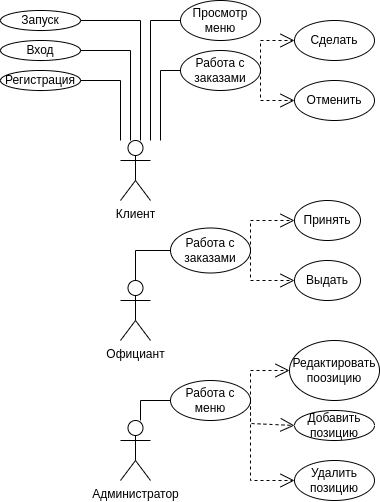

The diagram above was exported from draw.io. Its source (the exported page's mxGraphModel, read from the mxfile embedded in the PNG):
<mxGraphModel dx="1434" dy="843" grid="1" gridSize="10" guides="1" tooltips="1" connect="1" arrows="1" fold="1" page="1" pageScale="1" pageWidth="827" pageHeight="1169" math="0" shadow="0">
  <root>
    <mxCell id="0" />
    <mxCell id="1" parent="0" />
    <mxCell id="bGXwNvkmvV8aNvhXHTD2-5" value="Клиент" style="shape=umlActor;verticalLabelPosition=bottom;verticalAlign=top;html=1;outlineConnect=0;" parent="1" vertex="1">
      <mxGeometry x="240" y="170" width="30" height="60" as="geometry" />
    </mxCell>
    <mxCell id="bGXwNvkmvV8aNvhXHTD2-6" value="Вход" style="ellipse;whiteSpace=wrap;html=1;" parent="1" vertex="1">
      <mxGeometry x="120" y="70" width="80" height="20" as="geometry" />
    </mxCell>
    <mxCell id="bGXwNvkmvV8aNvhXHTD2-7" value="Регистрация" style="ellipse;whiteSpace=wrap;html=1;" parent="1" vertex="1">
      <mxGeometry x="120" y="100" width="80" height="20" as="geometry" />
    </mxCell>
    <mxCell id="bGXwNvkmvV8aNvhXHTD2-10" value="" style="endArrow=none;html=1;rounded=0;entryX=1;entryY=0.5;entryDx=0;entryDy=0;" parent="1" target="bGXwNvkmvV8aNvhXHTD2-11" edge="1">
      <mxGeometry width="50" height="50" relative="1" as="geometry">
        <mxPoint x="260" y="170" as="sourcePoint" />
        <mxPoint x="260" y="50" as="targetPoint" />
        <Array as="points">
          <mxPoint x="260" y="50" />
        </Array>
      </mxGeometry>
    </mxCell>
    <mxCell id="bGXwNvkmvV8aNvhXHTD2-11" value="Запуск" style="ellipse;whiteSpace=wrap;html=1;" parent="1" vertex="1">
      <mxGeometry x="120" y="40" width="80" height="20" as="geometry" />
    </mxCell>
    <mxCell id="bGXwNvkmvV8aNvhXHTD2-12" value="" style="endArrow=none;html=1;rounded=0;entryX=0;entryY=0.5;entryDx=0;entryDy=0;" parent="1" target="bGXwNvkmvV8aNvhXHTD2-15" edge="1">
      <mxGeometry width="50" height="50" relative="1" as="geometry">
        <mxPoint x="270" y="170" as="sourcePoint" />
        <mxPoint x="270" y="49.99999999999994" as="targetPoint" />
        <Array as="points">
          <mxPoint x="270" y="50" />
        </Array>
      </mxGeometry>
    </mxCell>
    <mxCell id="bGXwNvkmvV8aNvhXHTD2-13" value="" style="endArrow=none;html=1;rounded=0;entryX=1;entryY=0.5;entryDx=0;entryDy=0;" parent="1" target="bGXwNvkmvV8aNvhXHTD2-7" edge="1">
      <mxGeometry width="50" height="50" relative="1" as="geometry">
        <mxPoint x="240.0000000000001" y="170" as="sourcePoint" />
        <mxPoint x="240.0000000000001" y="49.99999999999994" as="targetPoint" />
        <Array as="points">
          <mxPoint x="240" y="110" />
        </Array>
      </mxGeometry>
    </mxCell>
    <mxCell id="bGXwNvkmvV8aNvhXHTD2-14" value="" style="endArrow=none;html=1;rounded=0;entryX=1;entryY=0.5;entryDx=0;entryDy=0;" parent="1" target="bGXwNvkmvV8aNvhXHTD2-6" edge="1">
      <mxGeometry width="50" height="50" relative="1" as="geometry">
        <mxPoint x="250.0000000000001" y="170" as="sourcePoint" />
        <mxPoint x="250.0000000000001" y="49.99999999999994" as="targetPoint" />
        <Array as="points">
          <mxPoint x="250" y="80" />
        </Array>
      </mxGeometry>
    </mxCell>
    <mxCell id="bGXwNvkmvV8aNvhXHTD2-15" value="Просмотр меню" style="ellipse;whiteSpace=wrap;html=1;" parent="1" vertex="1">
      <mxGeometry x="300" y="30" width="80" height="40" as="geometry" />
    </mxCell>
    <mxCell id="bGXwNvkmvV8aNvhXHTD2-16" value="Официант" style="shape=umlActor;verticalLabelPosition=bottom;verticalAlign=top;html=1;outlineConnect=0;" parent="1" vertex="1">
      <mxGeometry x="240" y="310" width="30" height="60" as="geometry" />
    </mxCell>
    <mxCell id="bGXwNvkmvV8aNvhXHTD2-21" value="" style="endArrow=none;html=1;rounded=0;entryX=0;entryY=0.5;entryDx=0;entryDy=0;exitX=0.5;exitY=0;exitDx=0;exitDy=0;exitPerimeter=0;" parent="1" source="bGXwNvkmvV8aNvhXHTD2-16" target="bGXwNvkmvV8aNvhXHTD2-22" edge="1">
      <mxGeometry width="50" height="50" relative="1" as="geometry">
        <mxPoint x="260" y="310" as="sourcePoint" />
        <mxPoint x="260" y="280" as="targetPoint" />
        <Array as="points">
          <mxPoint x="255" y="280" />
        </Array>
      </mxGeometry>
    </mxCell>
    <mxCell id="bGXwNvkmvV8aNvhXHTD2-22" value="Работа с заказами" style="ellipse;whiteSpace=wrap;html=1;" parent="1" vertex="1">
      <mxGeometry x="290" y="257.5" width="80" height="45" as="geometry" />
    </mxCell>
    <mxCell id="bGXwNvkmvV8aNvhXHTD2-23" value="" style="endArrow=open;endSize=12;dashed=1;html=1;rounded=0;exitX=1;exitY=0.5;exitDx=0;exitDy=0;entryX=0;entryY=0.5;entryDx=0;entryDy=0;" parent="1" source="bGXwNvkmvV8aNvhXHTD2-22" target="bGXwNvkmvV8aNvhXHTD2-24" edge="1">
      <mxGeometry width="160" relative="1" as="geometry">
        <mxPoint x="410" y="290" as="sourcePoint" />
        <mxPoint x="340" y="190" as="targetPoint" />
        <Array as="points">
          <mxPoint x="370" y="250" />
        </Array>
      </mxGeometry>
    </mxCell>
    <mxCell id="bGXwNvkmvV8aNvhXHTD2-24" value="Принять" style="ellipse;whiteSpace=wrap;html=1;" parent="1" vertex="1">
      <mxGeometry x="414" y="230" width="66" height="40" as="geometry" />
    </mxCell>
    <mxCell id="bGXwNvkmvV8aNvhXHTD2-27" value="Администратор" style="shape=umlActor;verticalLabelPosition=bottom;verticalAlign=top;html=1;outlineConnect=0;" parent="1" vertex="1">
      <mxGeometry x="240" y="450" width="30" height="60" as="geometry" />
    </mxCell>
    <mxCell id="bGXwNvkmvV8aNvhXHTD2-29" value="Работа с меню" style="ellipse;whiteSpace=wrap;html=1;" parent="1" vertex="1">
      <mxGeometry x="290" y="410" width="80" height="40" as="geometry" />
    </mxCell>
    <mxCell id="bGXwNvkmvV8aNvhXHTD2-30" value="" style="endArrow=open;endSize=12;dashed=1;html=1;rounded=0;entryX=0;entryY=0.5;entryDx=0;entryDy=0;exitX=1;exitY=0.5;exitDx=0;exitDy=0;" parent="1" source="bGXwNvkmvV8aNvhXHTD2-29" target="bGXwNvkmvV8aNvhXHTD2-32" edge="1">
      <mxGeometry width="160" relative="1" as="geometry">
        <mxPoint x="390" y="430" as="sourcePoint" />
        <mxPoint x="410" y="424.6299999999999" as="targetPoint" />
        <Array as="points">
          <mxPoint x="370" y="400" />
        </Array>
      </mxGeometry>
    </mxCell>
    <mxCell id="bGXwNvkmvV8aNvhXHTD2-32" value="Редактировать поозицию" style="ellipse;whiteSpace=wrap;html=1;" parent="1" vertex="1">
      <mxGeometry x="409" y="370" width="90" height="60" as="geometry" />
    </mxCell>
    <mxCell id="bGXwNvkmvV8aNvhXHTD2-34" value="Добавить позицию" style="ellipse;whiteSpace=wrap;html=1;" parent="1" vertex="1">
      <mxGeometry x="414" y="440" width="80" height="30" as="geometry" />
    </mxCell>
    <mxCell id="bGXwNvkmvV8aNvhXHTD2-35" value="" style="endArrow=open;endSize=12;dashed=1;html=1;rounded=0;entryX=0;entryY=0.5;entryDx=0;entryDy=0;exitX=1;exitY=0.5;exitDx=0;exitDy=0;" parent="1" source="bGXwNvkmvV8aNvhXHTD2-29" target="bGXwNvkmvV8aNvhXHTD2-34" edge="1">
      <mxGeometry width="160" relative="1" as="geometry">
        <mxPoint x="368.45940099198083" y="445.5405188859188" as="sourcePoint" />
        <mxPoint x="420" y="555" as="targetPoint" />
        <Array as="points">
          <mxPoint x="370" y="453" />
        </Array>
      </mxGeometry>
    </mxCell>
    <mxCell id="gSE88ryynQfz-dlZ2ELQ-1" value="" style="endArrow=none;html=1;rounded=0;entryX=0;entryY=0.5;entryDx=0;entryDy=0;" parent="1" target="gSE88ryynQfz-dlZ2ELQ-2" edge="1">
      <mxGeometry width="50" height="50" relative="1" as="geometry">
        <mxPoint x="280" y="170" as="sourcePoint" />
        <mxPoint x="280" y="59.99999999999994" as="targetPoint" />
        <Array as="points">
          <mxPoint x="280" y="100" />
        </Array>
      </mxGeometry>
    </mxCell>
    <mxCell id="gSE88ryynQfz-dlZ2ELQ-2" value="Работа с заказами" style="ellipse;whiteSpace=wrap;html=1;" parent="1" vertex="1">
      <mxGeometry x="300" y="80" width="80" height="40" as="geometry" />
    </mxCell>
    <mxCell id="gSE88ryynQfz-dlZ2ELQ-3" value="Выдать" style="ellipse;whiteSpace=wrap;html=1;" parent="1" vertex="1">
      <mxGeometry x="414" y="290" width="66" height="40" as="geometry" />
    </mxCell>
    <mxCell id="gSE88ryynQfz-dlZ2ELQ-4" value="" style="endArrow=open;endSize=12;dashed=1;html=1;rounded=0;entryX=0;entryY=0.5;entryDx=0;entryDy=0;exitX=1;exitY=0.5;exitDx=0;exitDy=0;" parent="1" source="bGXwNvkmvV8aNvhXHTD2-22" target="gSE88ryynQfz-dlZ2ELQ-3" edge="1">
      <mxGeometry width="160" relative="1" as="geometry">
        <mxPoint x="379.9999999999982" y="290" as="sourcePoint" />
        <mxPoint x="420" y="290" as="targetPoint" />
        <Array as="points">
          <mxPoint x="370" y="310" />
        </Array>
      </mxGeometry>
    </mxCell>
    <mxCell id="gSE88ryynQfz-dlZ2ELQ-6" value="" style="endArrow=none;html=1;rounded=0;entryX=0;entryY=0.5;entryDx=0;entryDy=0;" parent="1" target="bGXwNvkmvV8aNvhXHTD2-29" edge="1">
      <mxGeometry width="50" height="50" relative="1" as="geometry">
        <mxPoint x="260" y="450" as="sourcePoint" />
        <mxPoint x="299.99999999999966" y="289.99999999999994" as="targetPoint" />
        <Array as="points">
          <mxPoint x="260" y="430" />
        </Array>
      </mxGeometry>
    </mxCell>
    <mxCell id="d3afHLygNIOn1xXMTSkr-1" value="Сделать" style="ellipse;whiteSpace=wrap;html=1;" parent="1" vertex="1">
      <mxGeometry x="414" y="50" width="80" height="40" as="geometry" />
    </mxCell>
    <mxCell id="d3afHLygNIOn1xXMTSkr-2" value="Отменить" style="ellipse;whiteSpace=wrap;html=1;" parent="1" vertex="1">
      <mxGeometry x="414" y="110" width="80" height="40" as="geometry" />
    </mxCell>
    <mxCell id="d3afHLygNIOn1xXMTSkr-5" value="" style="endArrow=open;endSize=12;dashed=1;html=1;rounded=0;entryX=0;entryY=0.5;entryDx=0;entryDy=0;exitX=1;exitY=0.5;exitDx=0;exitDy=0;" parent="1" source="gSE88ryynQfz-dlZ2ELQ-2" target="d3afHLygNIOn1xXMTSkr-2" edge="1">
      <mxGeometry width="160" relative="1" as="geometry">
        <mxPoint x="379.9999999999982" y="99.71000000000001" as="sourcePoint" />
        <mxPoint x="420" y="99.71000000000001" as="targetPoint" />
        <Array as="points">
          <mxPoint x="380" y="130" />
        </Array>
      </mxGeometry>
    </mxCell>
    <mxCell id="d3afHLygNIOn1xXMTSkr-6" value="" style="endArrow=open;endSize=12;dashed=1;html=1;rounded=0;entryX=0;entryY=0.5;entryDx=0;entryDy=0;exitX=1;exitY=0.5;exitDx=0;exitDy=0;" parent="1" source="gSE88ryynQfz-dlZ2ELQ-2" target="d3afHLygNIOn1xXMTSkr-1" edge="1">
      <mxGeometry width="160" relative="1" as="geometry">
        <mxPoint x="390" y="110" as="sourcePoint" />
        <mxPoint x="420" y="150" as="targetPoint" />
        <Array as="points">
          <mxPoint x="380" y="70" />
        </Array>
      </mxGeometry>
    </mxCell>
    <mxCell id="d3afHLygNIOn1xXMTSkr-7" value="Удалить позицию" style="ellipse;whiteSpace=wrap;html=1;" parent="1" vertex="1">
      <mxGeometry x="414" y="490" width="80" height="40" as="geometry" />
    </mxCell>
    <mxCell id="d3afHLygNIOn1xXMTSkr-8" value="" style="endArrow=open;endSize=12;dashed=1;html=1;rounded=0;entryX=0;entryY=0.5;entryDx=0;entryDy=0;exitX=1;exitY=0.5;exitDx=0;exitDy=0;" parent="1" source="bGXwNvkmvV8aNvhXHTD2-29" target="d3afHLygNIOn1xXMTSkr-7" edge="1">
      <mxGeometry width="160" relative="1" as="geometry">
        <mxPoint x="370" y="465" as="sourcePoint" />
        <mxPoint x="420" y="590" as="targetPoint" />
        <Array as="points">
          <mxPoint x="370" y="510" />
        </Array>
      </mxGeometry>
    </mxCell>
  </root>
</mxGraphModel>